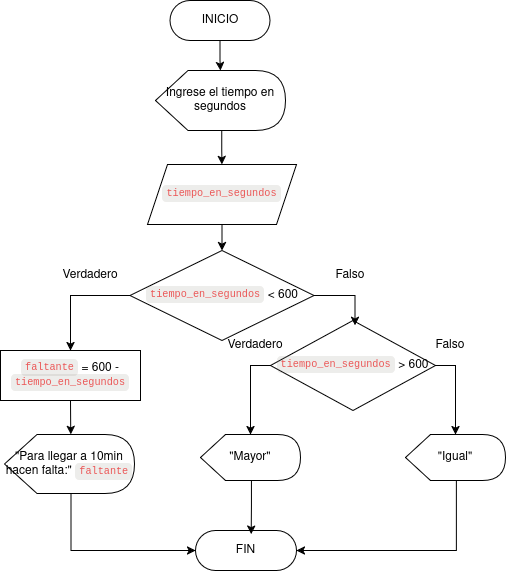

The diagram above was exported from draw.io. Its source (the exported page's mxGraphModel, read from the mxfile embedded in the PNG):
<mxGraphModel dx="983" dy="548" grid="1" gridSize="10" guides="1" tooltips="1" connect="1" arrows="1" fold="1" page="1" pageScale="1" pageWidth="850" pageHeight="1100" math="0" shadow="0">
  <root>
    <mxCell id="0" />
    <mxCell id="1" parent="0" />
    <mxCell id="JJpsF3ktGglgBIZWpEji-16" style="edgeStyle=orthogonalEdgeStyle;rounded=0;orthogonalLoop=1;jettySize=auto;html=1;exitX=0.5;exitY=0.5;exitDx=0;exitDy=20;exitPerimeter=0;" edge="1" parent="1" source="JJpsF3ktGglgBIZWpEji-4" target="JJpsF3ktGglgBIZWpEji-9">
      <mxGeometry relative="1" as="geometry" />
    </mxCell>
    <mxCell id="JJpsF3ktGglgBIZWpEji-4" value="INICIO" style="html=1;dashed=0;whiteSpace=wrap;shape=mxgraph.dfd.start" vertex="1" parent="1">
      <mxGeometry x="189.5" y="50" width="100" height="40" as="geometry" />
    </mxCell>
    <mxCell id="JJpsF3ktGglgBIZWpEji-5" value="FIN" style="html=1;dashed=0;whiteSpace=wrap;shape=mxgraph.dfd.start" vertex="1" parent="1">
      <mxGeometry x="215" y="580" width="101" height="40" as="geometry" />
    </mxCell>
    <mxCell id="JJpsF3ktGglgBIZWpEji-19" style="edgeStyle=orthogonalEdgeStyle;rounded=0;orthogonalLoop=1;jettySize=auto;html=1;exitX=0.5;exitY=1;exitDx=0;exitDy=0;entryX=0.5;entryY=0;entryDx=0;entryDy=0;" edge="1" parent="1" source="JJpsF3ktGglgBIZWpEji-7" target="JJpsF3ktGglgBIZWpEji-10">
      <mxGeometry relative="1" as="geometry" />
    </mxCell>
    <mxCell id="JJpsF3ktGglgBIZWpEji-7" value="&lt;div class=&quot;notion-inline-code-container&quot; style=&quot;display:inline&quot;&gt;&lt;span style=&quot;font-family:&amp;quot;SFMono-Regular&amp;quot;, Menlo, Consolas, &amp;quot;PT Mono&amp;quot;, &amp;quot;Liberation Mono&amp;quot;, Courier, monospace;line-height:normal;background:rgba(135,131,120,.15);color:#EB5757;border-radius:4px;font-size:85%;padding:0.2em 0.4em;position:relative;bottom:0.065em&quot; data-token-index=&quot;0&quot; spellcheck=&quot;false&quot; class=&quot;notion-enable-hover&quot;&gt;tiempo_en_segundos&lt;/span&gt;&lt;/div&gt;" style="shape=parallelogram;perimeter=parallelogramPerimeter;whiteSpace=wrap;html=1;fixedSize=1;" vertex="1" parent="1">
      <mxGeometry x="167" y="214" width="149" height="60" as="geometry" />
    </mxCell>
    <mxCell id="JJpsF3ktGglgBIZWpEji-17" style="edgeStyle=orthogonalEdgeStyle;rounded=0;orthogonalLoop=1;jettySize=auto;html=1;exitX=0;exitY=0;exitDx=66.25;exitDy=60;exitPerimeter=0;" edge="1" parent="1" source="JJpsF3ktGglgBIZWpEji-9" target="JJpsF3ktGglgBIZWpEji-7">
      <mxGeometry relative="1" as="geometry" />
    </mxCell>
    <mxCell id="JJpsF3ktGglgBIZWpEji-9" value="Ingrese el tiempo en segundos" style="shape=display;whiteSpace=wrap;html=1;" vertex="1" parent="1">
      <mxGeometry x="175" y="120" width="130" height="60" as="geometry" />
    </mxCell>
    <mxCell id="JJpsF3ktGglgBIZWpEji-20" style="edgeStyle=orthogonalEdgeStyle;rounded=0;orthogonalLoop=1;jettySize=auto;html=1;exitX=0;exitY=0.5;exitDx=0;exitDy=0;" edge="1" parent="1" source="JJpsF3ktGglgBIZWpEji-10" target="JJpsF3ktGglgBIZWpEji-12">
      <mxGeometry relative="1" as="geometry" />
    </mxCell>
    <mxCell id="JJpsF3ktGglgBIZWpEji-10" value="&lt;div class=&quot;notion-inline-code-container&quot; style=&quot;display:inline&quot;&gt;&lt;span style=&quot;font-family: &amp;quot;SFMono-Regular&amp;quot;, Menlo, Consolas, &amp;quot;PT Mono&amp;quot;, &amp;quot;Liberation Mono&amp;quot;, Courier, monospace; line-height: normal; background: rgba(135, 131, 120, 0.15); color: rgb(235, 87, 87); border-radius: 4px; font-size: 85%; padding: 0.2em 0.4em; position: relative; bottom: 0.065em;&quot; data-token-index=&quot;0&quot; spellcheck=&quot;false&quot; class=&quot;notion-enable-hover&quot;&gt;tiempo_en_segundos&lt;/span&gt;&lt;/div&gt; &amp;lt; 600" style="rhombus;whiteSpace=wrap;html=1;" vertex="1" parent="1">
      <mxGeometry x="149.5" y="300" width="184" height="90" as="geometry" />
    </mxCell>
    <mxCell id="JJpsF3ktGglgBIZWpEji-22" style="edgeStyle=orthogonalEdgeStyle;rounded=0;orthogonalLoop=1;jettySize=auto;html=1;exitX=0.5;exitY=1;exitDx=0;exitDy=0;entryX=0;entryY=0;entryDx=66.25;entryDy=0;entryPerimeter=0;" edge="1" parent="1" source="JJpsF3ktGglgBIZWpEji-12" target="JJpsF3ktGglgBIZWpEji-15">
      <mxGeometry relative="1" as="geometry">
        <mxPoint x="163" y="515" as="targetPoint" />
      </mxGeometry>
    </mxCell>
    <mxCell id="JJpsF3ktGglgBIZWpEji-12" value="&lt;div&gt;&lt;div class=&quot;notion-inline-code-container&quot; style=&quot;display:inline&quot;&gt;&lt;span style=&quot;font-family:&amp;quot;SFMono-Regular&amp;quot;, Menlo, Consolas, &amp;quot;PT Mono&amp;quot;, &amp;quot;Liberation Mono&amp;quot;, Courier, monospace;line-height:normal;background:rgba(135,131,120,.15);color:#EB5757;border-radius:4px;font-size:85%;padding:0.2em 0.4em;position:relative;bottom:0.065em&quot; data-token-index=&quot;0&quot; spellcheck=&quot;false&quot; class=&quot;notion-enable-hover&quot;&gt;faltante&lt;/span&gt;&lt;/div&gt; = 600 -&lt;div class=&quot;notion-inline-code-container&quot; style=&quot;display:inline&quot;&gt;&lt;span style=&quot;font-family:&amp;quot;SFMono-Regular&amp;quot;, Menlo, Consolas, &amp;quot;PT Mono&amp;quot;, &amp;quot;Liberation Mono&amp;quot;, Courier, monospace;line-height:normal;background:rgba(135,131,120,.15);color:#EB5757;border-radius:4px;font-size:85%;padding:0.2em 0.4em;position:relative;bottom:0.065em&quot; data-token-index=&quot;2&quot; spellcheck=&quot;false&quot; class=&quot;notion-enable-hover&quot;&gt;tiempo_en_segundos&lt;/span&gt;&lt;/div&gt;&lt;/div&gt;" style="html=1;dashed=0;whiteSpace=wrap;" vertex="1" parent="1">
      <mxGeometry x="20" y="400" width="140" height="50" as="geometry" />
    </mxCell>
    <mxCell id="JJpsF3ktGglgBIZWpEji-15" value="&quot;Para llegar a 10min hacen falta:&quot; &lt;div class=&quot;notion-inline-code-container&quot; style=&quot;display:inline&quot;&gt;&lt;span style=&quot;font-family: &amp;quot;SFMono-Regular&amp;quot;, Menlo, Consolas, &amp;quot;PT Mono&amp;quot;, &amp;quot;Liberation Mono&amp;quot;, Courier, monospace; line-height: normal; background: rgba(135, 131, 120, 0.15); color: rgb(235, 87, 87); border-radius: 4px; font-size: 85%; padding: 0.2em 0.4em; position: relative; bottom: 0.065em;&quot; data-token-index=&quot;0&quot; spellcheck=&quot;false&quot; class=&quot;notion-enable-hover&quot;&gt;faltante&lt;/span&gt;&lt;/div&gt;" style="shape=display;whiteSpace=wrap;html=1;" vertex="1" parent="1">
      <mxGeometry x="24" y="484" width="130" height="59" as="geometry" />
    </mxCell>
    <mxCell id="JJpsF3ktGglgBIZWpEji-24" value="Verdadero" style="text;html=1;whiteSpace=wrap;strokeColor=none;fillColor=none;align=center;verticalAlign=middle;rounded=0;" vertex="1" parent="1">
      <mxGeometry x="80" y="310" width="60" height="30" as="geometry" />
    </mxCell>
    <mxCell id="JJpsF3ktGglgBIZWpEji-25" value="Falso" style="text;html=1;whiteSpace=wrap;strokeColor=none;fillColor=none;align=center;verticalAlign=middle;rounded=0;" vertex="1" parent="1">
      <mxGeometry x="340" y="310" width="60" height="30" as="geometry" />
    </mxCell>
    <mxCell id="JJpsF3ktGglgBIZWpEji-33" style="edgeStyle=orthogonalEdgeStyle;rounded=0;orthogonalLoop=1;jettySize=auto;html=1;exitX=0;exitY=0.5;exitDx=0;exitDy=0;" edge="1" parent="1" source="JJpsF3ktGglgBIZWpEji-30" target="JJpsF3ktGglgBIZWpEji-31">
      <mxGeometry relative="1" as="geometry" />
    </mxCell>
    <mxCell id="JJpsF3ktGglgBIZWpEji-34" style="edgeStyle=orthogonalEdgeStyle;rounded=0;orthogonalLoop=1;jettySize=auto;html=1;exitX=1;exitY=0.5;exitDx=0;exitDy=0;" edge="1" parent="1" source="JJpsF3ktGglgBIZWpEji-30" target="JJpsF3ktGglgBIZWpEji-32">
      <mxGeometry relative="1" as="geometry" />
    </mxCell>
    <mxCell id="JJpsF3ktGglgBIZWpEji-30" value="&lt;div class=&quot;notion-inline-code-container&quot; style=&quot;display:inline&quot;&gt;&lt;span style=&quot;font-family: &amp;quot;SFMono-Regular&amp;quot;, Menlo, Consolas, &amp;quot;PT Mono&amp;quot;, &amp;quot;Liberation Mono&amp;quot;, Courier, monospace; line-height: normal; background: rgba(135, 131, 120, 0.15); color: rgb(235, 87, 87); border-radius: 4px; font-size: 85%; padding: 0.2em 0.4em; position: relative; bottom: 0.065em;&quot; data-token-index=&quot;0&quot; spellcheck=&quot;false&quot; class=&quot;notion-enable-hover&quot;&gt;tiempo_en_segundos&lt;/span&gt;&lt;/div&gt; &amp;gt; 600" style="rhombus;whiteSpace=wrap;html=1;" vertex="1" parent="1">
      <mxGeometry x="290" y="370" width="165" height="90" as="geometry" />
    </mxCell>
    <mxCell id="JJpsF3ktGglgBIZWpEji-31" value="&quot;Mayor&quot;" style="shape=display;whiteSpace=wrap;html=1;" vertex="1" parent="1">
      <mxGeometry x="220" y="484" width="100" height="46" as="geometry" />
    </mxCell>
    <mxCell id="JJpsF3ktGglgBIZWpEji-32" value="&quot;Igual&quot;" style="shape=display;whiteSpace=wrap;html=1;" vertex="1" parent="1">
      <mxGeometry x="425" y="484" width="100" height="46" as="geometry" />
    </mxCell>
    <mxCell id="JJpsF3ktGglgBIZWpEji-35" value="Falso" style="text;html=1;whiteSpace=wrap;strokeColor=none;fillColor=none;align=center;verticalAlign=middle;rounded=0;" vertex="1" parent="1">
      <mxGeometry x="440" y="380" width="60" height="30" as="geometry" />
    </mxCell>
    <mxCell id="JJpsF3ktGglgBIZWpEji-36" style="edgeStyle=orthogonalEdgeStyle;rounded=0;orthogonalLoop=1;jettySize=auto;html=1;exitX=1;exitY=0.5;exitDx=0;exitDy=0;entryX=0.512;entryY=0.053;entryDx=0;entryDy=0;entryPerimeter=0;" edge="1" parent="1" source="JJpsF3ktGglgBIZWpEji-10" target="JJpsF3ktGglgBIZWpEji-30">
      <mxGeometry relative="1" as="geometry" />
    </mxCell>
    <mxCell id="JJpsF3ktGglgBIZWpEji-37" style="edgeStyle=orthogonalEdgeStyle;rounded=0;orthogonalLoop=1;jettySize=auto;html=1;exitX=0;exitY=0;exitDx=66.5;exitDy=59;exitPerimeter=0;entryX=0;entryY=0.5;entryDx=0;entryDy=0;entryPerimeter=0;" edge="1" parent="1" source="JJpsF3ktGglgBIZWpEji-15" target="JJpsF3ktGglgBIZWpEji-5">
      <mxGeometry relative="1" as="geometry" />
    </mxCell>
    <mxCell id="JJpsF3ktGglgBIZWpEji-38" style="edgeStyle=orthogonalEdgeStyle;rounded=0;orthogonalLoop=1;jettySize=auto;html=1;exitX=0;exitY=0;exitDx=51;exitDy=46;exitPerimeter=0;entryX=0.552;entryY=0.093;entryDx=0;entryDy=0;entryPerimeter=0;" edge="1" parent="1" source="JJpsF3ktGglgBIZWpEji-31" target="JJpsF3ktGglgBIZWpEji-5">
      <mxGeometry relative="1" as="geometry" />
    </mxCell>
    <mxCell id="JJpsF3ktGglgBIZWpEji-39" style="edgeStyle=orthogonalEdgeStyle;rounded=0;orthogonalLoop=1;jettySize=auto;html=1;exitX=0;exitY=0;exitDx=51;exitDy=46;exitPerimeter=0;entryX=1;entryY=0.5;entryDx=0;entryDy=0;entryPerimeter=0;" edge="1" parent="1" source="JJpsF3ktGglgBIZWpEji-32" target="JJpsF3ktGglgBIZWpEji-5">
      <mxGeometry relative="1" as="geometry" />
    </mxCell>
    <mxCell id="JJpsF3ktGglgBIZWpEji-40" value="Verdadero" style="text;html=1;whiteSpace=wrap;strokeColor=none;fillColor=none;align=center;verticalAlign=middle;rounded=0;" vertex="1" parent="1">
      <mxGeometry x="245" y="380" width="60" height="30" as="geometry" />
    </mxCell>
  </root>
</mxGraphModel>